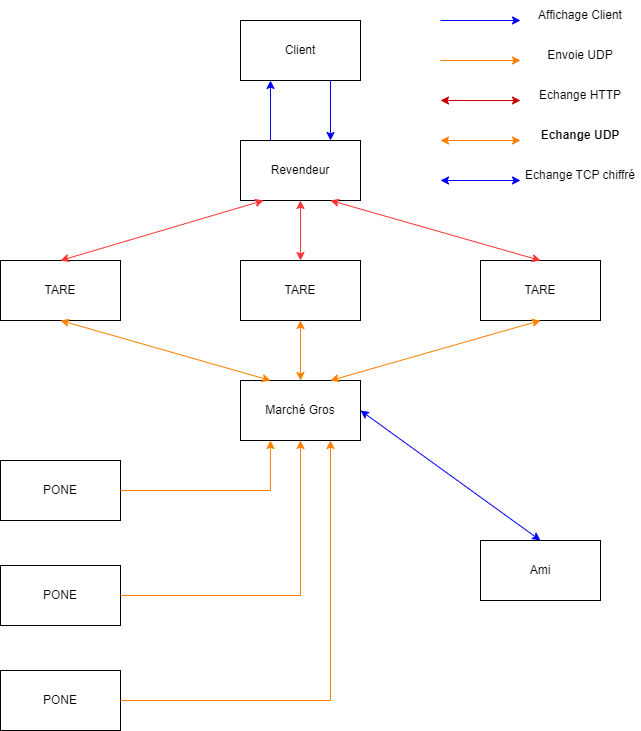

The diagram above was exported from draw.io. Its source (the exported page's mxGraphModel, read from the mxfile embedded in the PNG):
<mxGraphModel dx="1422" dy="754" grid="1" gridSize="10" guides="1" tooltips="1" connect="1" arrows="1" fold="1" page="1" pageScale="1" pageWidth="827" pageHeight="1169" math="0" shadow="0">
  <root>
    <mxCell id="0" />
    <mxCell id="1" parent="0" />
    <mxCell id="B5HHTnkOAhjWqzcvUeDu-1" value="Client" style="rounded=0;whiteSpace=wrap;html=1;" vertex="1" parent="1">
      <mxGeometry x="360" y="40" width="120" height="60" as="geometry" />
    </mxCell>
    <mxCell id="B5HHTnkOAhjWqzcvUeDu-2" value="Revendeur" style="rounded=0;whiteSpace=wrap;html=1;" vertex="1" parent="1">
      <mxGeometry x="360" y="160" width="120" height="60" as="geometry" />
    </mxCell>
    <mxCell id="B5HHTnkOAhjWqzcvUeDu-3" value="TARE" style="rounded=0;whiteSpace=wrap;html=1;" vertex="1" parent="1">
      <mxGeometry x="120" y="280" width="120" height="60" as="geometry" />
    </mxCell>
    <mxCell id="B5HHTnkOAhjWqzcvUeDu-4" value="TARE" style="rounded=0;whiteSpace=wrap;html=1;" vertex="1" parent="1">
      <mxGeometry x="360" y="280" width="120" height="60" as="geometry" />
    </mxCell>
    <mxCell id="B5HHTnkOAhjWqzcvUeDu-5" value="TARE" style="rounded=0;whiteSpace=wrap;html=1;" vertex="1" parent="1">
      <mxGeometry x="600" y="280" width="120" height="60" as="geometry" />
    </mxCell>
    <mxCell id="B5HHTnkOAhjWqzcvUeDu-6" value="Marché Gros" style="rounded=0;whiteSpace=wrap;html=1;" vertex="1" parent="1">
      <mxGeometry x="360" y="400" width="120" height="60" as="geometry" />
    </mxCell>
    <mxCell id="B5HHTnkOAhjWqzcvUeDu-7" value="PONE" style="rounded=0;whiteSpace=wrap;html=1;" vertex="1" parent="1">
      <mxGeometry x="120" y="585" width="120" height="60" as="geometry" />
    </mxCell>
    <mxCell id="B5HHTnkOAhjWqzcvUeDu-8" value="PONE" style="rounded=0;whiteSpace=wrap;html=1;" vertex="1" parent="1">
      <mxGeometry x="120" y="480" width="120" height="60" as="geometry" />
    </mxCell>
    <mxCell id="B5HHTnkOAhjWqzcvUeDu-9" value="PONE" style="rounded=0;whiteSpace=wrap;html=1;" vertex="1" parent="1">
      <mxGeometry x="120" y="690" width="120" height="60" as="geometry" />
    </mxCell>
    <mxCell id="B5HHTnkOAhjWqzcvUeDu-10" value="Ami" style="rounded=0;whiteSpace=wrap;html=1;" vertex="1" parent="1">
      <mxGeometry x="600" y="560" width="120" height="60" as="geometry" />
    </mxCell>
    <mxCell id="B5HHTnkOAhjWqzcvUeDu-12" value="" style="endArrow=classic;html=1;rounded=0;exitX=1;exitY=0.5;exitDx=0;exitDy=0;entryX=0.75;entryY=1;entryDx=0;entryDy=0;strokeColor=#FF8000;" edge="1" parent="1" source="B5HHTnkOAhjWqzcvUeDu-9" target="B5HHTnkOAhjWqzcvUeDu-6">
      <mxGeometry width="50" height="50" relative="1" as="geometry">
        <mxPoint x="360" y="630" as="sourcePoint" />
        <mxPoint x="410" y="580" as="targetPoint" />
        <Array as="points">
          <mxPoint x="450" y="720" />
        </Array>
      </mxGeometry>
    </mxCell>
    <mxCell id="B5HHTnkOAhjWqzcvUeDu-13" value="" style="endArrow=classic;html=1;rounded=0;strokeColor=#FF8000;entryX=0.5;entryY=1;entryDx=0;entryDy=0;exitX=1;exitY=0.5;exitDx=0;exitDy=0;" edge="1" parent="1" source="B5HHTnkOAhjWqzcvUeDu-7" target="B5HHTnkOAhjWqzcvUeDu-6">
      <mxGeometry width="50" height="50" relative="1" as="geometry">
        <mxPoint x="280" y="610" as="sourcePoint" />
        <mxPoint x="330" y="560" as="targetPoint" />
        <Array as="points">
          <mxPoint x="420" y="615" />
        </Array>
      </mxGeometry>
    </mxCell>
    <mxCell id="B5HHTnkOAhjWqzcvUeDu-14" value="" style="endArrow=classic;html=1;rounded=0;strokeColor=#FF8000;exitX=1;exitY=0.5;exitDx=0;exitDy=0;entryX=0.25;entryY=1;entryDx=0;entryDy=0;" edge="1" parent="1" source="B5HHTnkOAhjWqzcvUeDu-8" target="B5HHTnkOAhjWqzcvUeDu-6">
      <mxGeometry width="50" height="50" relative="1" as="geometry">
        <mxPoint x="280" y="540" as="sourcePoint" />
        <mxPoint x="330" y="490" as="targetPoint" />
        <Array as="points">
          <mxPoint x="390" y="510" />
        </Array>
      </mxGeometry>
    </mxCell>
    <mxCell id="B5HHTnkOAhjWqzcvUeDu-15" value="" style="endArrow=classic;startArrow=classic;html=1;rounded=0;strokeColor=#FF8000;exitX=0.5;exitY=1;exitDx=0;exitDy=0;entryX=0.25;entryY=0;entryDx=0;entryDy=0;" edge="1" parent="1" source="B5HHTnkOAhjWqzcvUeDu-3" target="B5HHTnkOAhjWqzcvUeDu-6">
      <mxGeometry width="50" height="50" relative="1" as="geometry">
        <mxPoint x="250" y="400" as="sourcePoint" />
        <mxPoint x="300" y="350" as="targetPoint" />
      </mxGeometry>
    </mxCell>
    <mxCell id="B5HHTnkOAhjWqzcvUeDu-16" value="" style="endArrow=classic;startArrow=classic;html=1;rounded=0;strokeColor=#FF8000;entryX=0.5;entryY=1;entryDx=0;entryDy=0;exitX=0.5;exitY=0;exitDx=0;exitDy=0;" edge="1" parent="1" source="B5HHTnkOAhjWqzcvUeDu-6" target="B5HHTnkOAhjWqzcvUeDu-4">
      <mxGeometry width="50" height="50" relative="1" as="geometry">
        <mxPoint x="410" y="400" as="sourcePoint" />
        <mxPoint x="460" y="350" as="targetPoint" />
      </mxGeometry>
    </mxCell>
    <mxCell id="B5HHTnkOAhjWqzcvUeDu-17" value="" style="endArrow=classic;startArrow=classic;html=1;rounded=0;strokeColor=#FF8000;exitX=0.75;exitY=0;exitDx=0;exitDy=0;entryX=0.5;entryY=1;entryDx=0;entryDy=0;" edge="1" parent="1" source="B5HHTnkOAhjWqzcvUeDu-6" target="B5HHTnkOAhjWqzcvUeDu-5">
      <mxGeometry width="50" height="50" relative="1" as="geometry">
        <mxPoint x="560" y="410" as="sourcePoint" />
        <mxPoint x="610" y="360" as="targetPoint" />
      </mxGeometry>
    </mxCell>
    <mxCell id="B5HHTnkOAhjWqzcvUeDu-18" value="" style="endArrow=classic;startArrow=classic;html=1;rounded=0;strokeColor=#FF3333;exitX=0.5;exitY=0;exitDx=0;exitDy=0;entryX=0.192;entryY=1;entryDx=0;entryDy=0;entryPerimeter=0;" edge="1" parent="1" source="B5HHTnkOAhjWqzcvUeDu-3" target="B5HHTnkOAhjWqzcvUeDu-2">
      <mxGeometry width="50" height="50" relative="1" as="geometry">
        <mxPoint x="250" y="250" as="sourcePoint" />
        <mxPoint x="300" y="200" as="targetPoint" />
      </mxGeometry>
    </mxCell>
    <mxCell id="B5HHTnkOAhjWqzcvUeDu-19" value="" style="endArrow=classic;startArrow=classic;html=1;rounded=0;strokeColor=#FF3333;exitX=0.5;exitY=0;exitDx=0;exitDy=0;entryX=0.5;entryY=1;entryDx=0;entryDy=0;" edge="1" parent="1" source="B5HHTnkOAhjWqzcvUeDu-4" target="B5HHTnkOAhjWqzcvUeDu-2">
      <mxGeometry width="50" height="50" relative="1" as="geometry">
        <mxPoint x="190" y="290" as="sourcePoint" />
        <mxPoint x="393.03999999999996" y="230" as="targetPoint" />
      </mxGeometry>
    </mxCell>
    <mxCell id="B5HHTnkOAhjWqzcvUeDu-20" value="" style="endArrow=classic;startArrow=classic;html=1;rounded=0;strokeColor=#FF3333;exitX=0.5;exitY=0;exitDx=0;exitDy=0;entryX=0.75;entryY=1;entryDx=0;entryDy=0;" edge="1" parent="1" source="B5HHTnkOAhjWqzcvUeDu-5" target="B5HHTnkOAhjWqzcvUeDu-2">
      <mxGeometry width="50" height="50" relative="1" as="geometry">
        <mxPoint x="200" y="300" as="sourcePoint" />
        <mxPoint x="403.03999999999996" y="240" as="targetPoint" />
      </mxGeometry>
    </mxCell>
    <mxCell id="B5HHTnkOAhjWqzcvUeDu-22" value="" style="endArrow=classic;startArrow=classic;html=1;rounded=0;strokeColor=#0000FF;exitX=1;exitY=0.5;exitDx=0;exitDy=0;entryX=0.5;entryY=0;entryDx=0;entryDy=0;" edge="1" parent="1" source="B5HHTnkOAhjWqzcvUeDu-6" target="B5HHTnkOAhjWqzcvUeDu-10">
      <mxGeometry width="50" height="50" relative="1" as="geometry">
        <mxPoint x="550" y="510" as="sourcePoint" />
        <mxPoint x="600" y="460" as="targetPoint" />
      </mxGeometry>
    </mxCell>
    <mxCell id="B5HHTnkOAhjWqzcvUeDu-23" value="" style="endArrow=classic;html=1;rounded=0;strokeColor=#0000FF;entryX=0.75;entryY=0;entryDx=0;entryDy=0;exitX=0.75;exitY=1;exitDx=0;exitDy=0;" edge="1" parent="1" source="B5HHTnkOAhjWqzcvUeDu-1" target="B5HHTnkOAhjWqzcvUeDu-2">
      <mxGeometry width="50" height="50" relative="1" as="geometry">
        <mxPoint x="450" y="110" as="sourcePoint" />
        <mxPoint x="500" y="110" as="targetPoint" />
      </mxGeometry>
    </mxCell>
    <mxCell id="B5HHTnkOAhjWqzcvUeDu-24" value="" style="endArrow=classic;html=1;rounded=0;strokeColor=#0000FF;entryX=0.25;entryY=1;entryDx=0;entryDy=0;exitX=0.25;exitY=0;exitDx=0;exitDy=0;" edge="1" parent="1" source="B5HHTnkOAhjWqzcvUeDu-2" target="B5HHTnkOAhjWqzcvUeDu-1">
      <mxGeometry width="50" height="50" relative="1" as="geometry">
        <mxPoint x="460" y="110" as="sourcePoint" />
        <mxPoint x="460" y="170" as="targetPoint" />
      </mxGeometry>
    </mxCell>
    <mxCell id="B5HHTnkOAhjWqzcvUeDu-25" value="" style="endArrow=classic;html=1;rounded=0;strokeColor=#0000FF;" edge="1" parent="1">
      <mxGeometry width="50" height="50" relative="1" as="geometry">
        <mxPoint x="560" y="40" as="sourcePoint" />
        <mxPoint x="640" y="40" as="targetPoint" />
      </mxGeometry>
    </mxCell>
    <mxCell id="B5HHTnkOAhjWqzcvUeDu-27" value="" style="endArrow=classic;html=1;rounded=0;strokeColor=#FF8000;" edge="1" parent="1">
      <mxGeometry width="50" height="50" relative="1" as="geometry">
        <mxPoint x="560" y="80" as="sourcePoint" />
        <mxPoint x="640" y="80" as="targetPoint" />
      </mxGeometry>
    </mxCell>
    <mxCell id="B5HHTnkOAhjWqzcvUeDu-28" value="" style="endArrow=classic;startArrow=classic;html=1;rounded=0;strokeColor=#CC0000;" edge="1" parent="1">
      <mxGeometry width="50" height="50" relative="1" as="geometry">
        <mxPoint x="560" y="120" as="sourcePoint" />
        <mxPoint x="640" y="120" as="targetPoint" />
      </mxGeometry>
    </mxCell>
    <mxCell id="B5HHTnkOAhjWqzcvUeDu-29" value="" style="endArrow=classic;startArrow=classic;html=1;rounded=0;strokeColor=#FF8000;" edge="1" parent="1">
      <mxGeometry width="50" height="50" relative="1" as="geometry">
        <mxPoint x="560" y="160" as="sourcePoint" />
        <mxPoint x="640" y="160" as="targetPoint" />
      </mxGeometry>
    </mxCell>
    <mxCell id="B5HHTnkOAhjWqzcvUeDu-30" value="" style="endArrow=classic;startArrow=classic;html=1;rounded=0;strokeColor=#0000FF;" edge="1" parent="1">
      <mxGeometry width="50" height="50" relative="1" as="geometry">
        <mxPoint x="560" y="200" as="sourcePoint" />
        <mxPoint x="640" y="200" as="targetPoint" />
      </mxGeometry>
    </mxCell>
    <mxCell id="B5HHTnkOAhjWqzcvUeDu-31" value="Affichage Client" style="text;html=1;strokeColor=none;fillColor=none;align=center;verticalAlign=middle;whiteSpace=wrap;rounded=0;" vertex="1" parent="1">
      <mxGeometry x="640" y="20" width="120" height="30" as="geometry" />
    </mxCell>
    <mxCell id="B5HHTnkOAhjWqzcvUeDu-32" value="Envoie UDP" style="text;html=1;strokeColor=none;fillColor=none;align=center;verticalAlign=middle;whiteSpace=wrap;rounded=0;" vertex="1" parent="1">
      <mxGeometry x="640" y="60" width="120" height="30" as="geometry" />
    </mxCell>
    <mxCell id="B5HHTnkOAhjWqzcvUeDu-33" value="Echange HTTP" style="text;html=1;strokeColor=none;fillColor=none;align=center;verticalAlign=middle;whiteSpace=wrap;rounded=0;" vertex="1" parent="1">
      <mxGeometry x="640" y="100" width="120" height="30" as="geometry" />
    </mxCell>
    <mxCell id="B5HHTnkOAhjWqzcvUeDu-34" value="Echange UDP" style="text;html=1;strokeColor=none;fillColor=none;align=center;verticalAlign=middle;whiteSpace=wrap;rounded=0;fontStyle=1" vertex="1" parent="1">
      <mxGeometry x="640" y="140" width="120" height="30" as="geometry" />
    </mxCell>
    <mxCell id="B5HHTnkOAhjWqzcvUeDu-35" value="Echange TCP chiffré" style="text;html=1;strokeColor=none;fillColor=none;align=center;verticalAlign=middle;whiteSpace=wrap;rounded=0;" vertex="1" parent="1">
      <mxGeometry x="640" y="180" width="120" height="30" as="geometry" />
    </mxCell>
  </root>
</mxGraphModel>